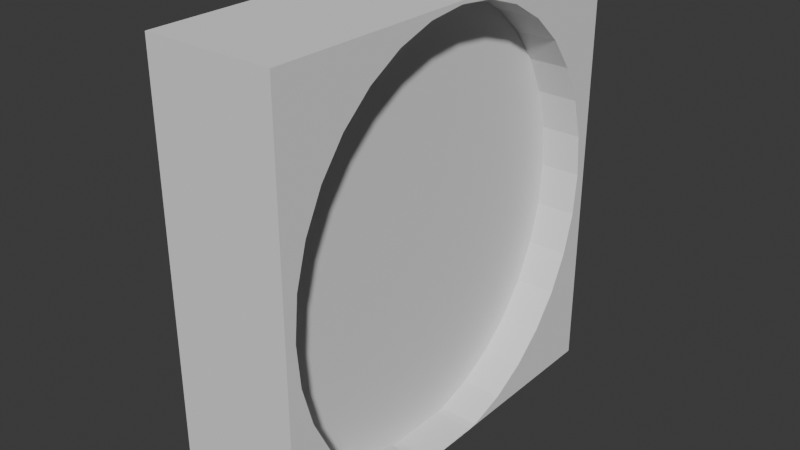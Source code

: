 # Source: Door.blend  (saved by Blender 4.2.66; exported with 4.5.12 LTS)
import bpy
from mathutils import Matrix  # noqa: F401  (used for matrix-valued properties, if any)

bpy.ops.wm.read_factory_settings(use_empty=True)
scene = bpy.context.scene
scene.name = 'Scene'

# ---- collections
col_collection = bpy.data.collections.new('Collection'); scene.collection.children.link(col_collection)

# ---- world
world_world = bpy.data.worlds.new('World'); scene.world = world_world
world_world.use_nodes = True; world_world.node_tree.nodes.clear()
_N = world_world.node_tree.nodes; _L = world_world.node_tree.links
n0 = _N.new('ShaderNodeOutputWorld'); n0.name = 'World Output'; n0.location = (300, 300)
n1 = _N.new('ShaderNodeBackground'); n1.name = 'Background'; n1.location = (10, 300)
n1.inputs[0].default_value = (0.05088, 0.05088, 0.05088, 1.0)
_L.new(n1.outputs[0], n0.inputs[0])
n0.is_active_output = True
world_world.color = (0.05088, 0.05088, 0.05088)
world_world.sun_shadow_jitter_overblur = 0.0

# ---- meshes
me_cube_001 = bpy.data.meshes.new('Cube.001')
me_cube_001.from_pydata([(1.247, -4.083, 0.0938), (-0.5178, 3.874, 3.338), (1.247, -4.083, 8.534), (1.247, 4.083, 0.0938), (1.247, 4.083, 8.534), (-1.247, -4.083, 0.0938), (-1.247, -4.083, 8.534), (-1.247, 4.083, 0.0938), (-1.247, 4.083, 8.534), (1.247, -3.874, 4.251), (1.247, -3.8, 3.428), (1.247, -3.8, 5.074), (1.247, -3.221, 1.906), (1.247, -3.579, 2.636), (1.247, -3.579, 5.866), (1.247, -3.221, 6.596), (1.247, -0.7558, 8.391), (-0.5178, -3.874, 3.338), (1.247, 0.7558, 8.391), (-0.5178, -3.8, 2.515), (1.247, 2.739, 7.236), (-0.5178, -3.579, 1.723), (1.247, 2.152, 7.76), (-0.5178, -3.221, 0.9935), (1.247, 1.483, 8.15), (-0.5178, -2.739, 0.3539), (1.247, -2.739, 7.236), (1.247, -2.152, 7.76), (1.247, -1.483, 8.15), (1.247, 0.0, 8.472), (1.247, -2.739, 1.267), (1.247, -0.7558, 0.1115), (1.247, -1.483, 0.3516), (1.247, -2.152, 0.7417), (1.247, 0.5913, 0.0938), (-0.5178, 2.739, 0.3539), (-0.5178, 3.221, 0.9935), (1.247, 0.7558, 0.1115), (-0.5178, 3.579, 1.723), (1.247, 1.483, 0.3516), (1.247, -0.5913, 0.0938), (-0.5178, 3.8, 2.515), (0.4478, 3.874, 3.338), (1.247, 2.152, 0.7417), (1.247, 3.221, 6.596), (1.247, 3.874, 4.251), (1.247, 3.8, 3.428), (1.247, 3.8, 5.074), (1.247, 3.579, 5.866), (1.247, 2.739, 1.267), (1.247, 3.221, 1.906), (1.247, 3.579, 2.636), (-1.247, -2.739, 7.236), (-1.247, -2.152, 7.76), (-1.247, -1.483, 8.15), (-1.247, -0.7558, 8.391), (-1.247, 0.0, 8.472), (-1.247, 0.7558, 8.391), (-1.247, 2.152, 7.76), (-1.247, 1.483, 8.15), (0.4478, -3.874, 3.338), (0.4478, -3.8, 2.515), (-1.247, 3.221, 1.906), (0.4478, -3.579, 1.723), (-1.247, 3.874, 4.251), (-1.247, 3.8, 3.428), (0.4478, -3.221, 0.9935), (0.4478, -2.739, 0.3539), (-1.247, 3.8, 5.074), (-1.247, 3.579, 5.866), (-1.247, 3.579, 2.636), (-1.247, 3.221, 6.596), (-1.247, 2.739, 7.236), (-1.247, -3.874, 4.251), (-1.247, -3.8, 3.428), (-1.247, -3.8, 5.074), (-1.247, -3.221, 6.596), (0.4478, 2.739, 0.3539), (0.4478, 3.221, 0.9935), (-1.247, -3.221, 1.906), (0.4478, 3.579, 1.723), (-1.247, -3.579, 2.636), (-1.247, -3.579, 5.866), (0.4478, 3.8, 2.515), (-1.247, -0.7558, 0.1115), (-1.247, -0.5913, 0.0938), (-1.247, -1.483, 0.3516), (-1.247, 0.7558, 0.1115), (-1.247, 2.739, 1.267), (-1.247, 2.152, 0.7417), (-1.247, 1.483, 0.3516), (-1.247, 0.5913, 0.0938), (-1.247, -2.152, 0.7417), (-1.247, -2.739, 1.267), (0.4478, -2.449, 0.0938), (0.4478, -0.5913, 0.0938), (-0.5178, -0.5913, 0.0938), (-0.5178, -2.449, 0.0938), (-0.5178, 2.449, 0.0938), (0.4478, 0.5913, 0.0938), (-0.5178, 0.5913, 0.0938), (0.4478, 2.449, 0.0938), (0.4478, 3.833, 3.795), (0.4478, 3.8, 3.428), (-0.5178, 3.8, 3.428), (-0.5178, 3.833, 3.795), (0.4478, -3.221, 1.906), (-0.5178, -3.221, 1.906), (0.4478, -3.579, 2.636), (-0.5178, -3.579, 2.636), (0.4478, -2.739, 1.267), (-0.5178, -2.739, 1.267), (-0.5178, -2.152, 0.7417), (0.4478, -2.152, 0.7417), (-0.5178, -1.483, 0.3516), (0.4478, -1.483, 0.3516), (-0.5178, -0.7558, 0.1115), (0.4478, -0.7558, 0.1115), (0.4478, 0.7558, 0.1115), (-0.5178, 0.7558, 0.1115), (0.4478, 1.483, 0.3516), (-0.5178, 1.483, 0.3516), (0.4478, 2.152, 0.7417), (-0.5178, 2.152, 0.7417), (0.4478, 2.739, 1.267), (-0.5178, 2.739, 1.267), (0.4478, 3.221, 1.906), (-0.5178, 3.221, 1.906), (0.4478, 3.579, 2.636), (-0.5178, 3.579, 2.636), (0.4478, -3.833, 3.795), (0.4478, -3.8, 3.428), (-0.5178, -3.8, 3.428), (-0.5178, -3.833, 3.795)], [], [(31, 40, 0, 2, 4, 3, 34, 37, 39, 43, 49, 50, 51, 46, 45, 47, 48, 44, 20, 22, 24, 18, 29, 16, 28, 27, 26, 15, 14, 11, 9, 10, 13, 12, 30, 33, 32), (3, 4, 8, 7), (87, 91, 7, 8, 6, 5, 85, 84, 86, 92, 93, 79, 81, 74, 73, 75, 82, 76, 52, 53, 54, 55, 56, 57, 59, 58, 72, 71, 69, 68, 64, 65, 70, 62, 88, 89, 90), (5, 6, 2, 0), (85, 5, 0, 40, 95, 94, 97, 96), (34, 3, 7, 91, 100, 98, 101, 99), (8, 4, 2, 6), (22, 20, 72, 58), (104, 65, 64, 45, 46, 103, 102, 105), (106, 12, 13, 108), (109, 81, 79, 107), (24, 22, 58, 59), (110, 30, 12, 106), (107, 79, 93, 111), (18, 24, 59, 57), (33, 30, 110, 113), (111, 93, 92, 112), (56, 29, 18, 57), (32, 33, 113, 115), (112, 92, 86, 114), (55, 16, 29, 56), (31, 32, 115, 117), (114, 86, 84, 116), (54, 28, 16, 55), (40, 31, 117, 95), (84, 85, 96, 116), (53, 27, 28, 54), (91, 87, 119, 100), (37, 34, 99, 118), (52, 26, 27, 53), (87, 90, 121, 119), (39, 37, 118, 120), (76, 15, 26, 52), (90, 89, 123, 121), (43, 39, 120, 122), (82, 14, 15, 76), (47, 45, 64, 68), (89, 88, 125, 123), (49, 43, 122, 124), (75, 11, 14, 82), (48, 47, 68, 69), (88, 62, 127, 125), (50, 49, 124, 126), (73, 9, 11, 75), (44, 48, 69, 71), (62, 70, 129, 127), (128, 51, 50, 126), (10, 9, 73, 74, 132, 133, 130, 131), (20, 44, 71, 72), (70, 65, 104, 129), (46, 51, 128, 103), (13, 10, 131, 108), (74, 81, 109, 132), (34, 40, 95, 99), (85, 91, 100, 96), (105, 1, 41, 38, 36, 35, 98, 100, 119, 121, 123, 125, 127, 129, 104), (96, 97, 25, 23, 21, 19, 17, 133, 132, 109, 107, 111, 112, 114, 116), (101, 77, 78, 80, 83, 42, 102, 103, 128, 126, 124, 122, 120, 118, 99), (130, 60, 61, 63, 66, 67, 94, 95, 117, 115, 113, 110, 106, 108, 131), (83, 41, 1, 42), (63, 21, 23, 66), (66, 23, 25, 67), (94, 67, 25, 97), (102, 42, 1, 105), (98, 35, 77, 101), (77, 35, 36, 78), (17, 60, 130, 133), (78, 36, 38, 80), (60, 17, 19, 61), (80, 38, 41, 83), (61, 19, 21, 63)])
_uv = me_cube_001.uv_layers.new(name='UVMap')
_uv.uv.foreach_set('vector', [0.3755, 0.1019, 0.375, 0.1069, 0.375, 0.0, 0.625, 0.0, 0.625, 0.25, 0.375, 0.25, 0.375, 0.1431, 0.3755, 0.1481, 0.3826, 0.1704, 0.3942, 0.1909, 0.4097, 0.2089, 0.4287, 0.2236, 0.4503, 0.2346, 0.4737, 0.2413, 0.4981, 0.2436, 0.5225, 0.2413, 0.546, 0.2346, 0.5676, 0.2236, 0.5865, 0.2089, 0.6021, 0.1909, 0.6136, 0.1704, 0.6207, 0.1481, 0.6231, 0.125, 0.6207, 0.1019, 0.6136, 0.07961, 0.6021, 0.05911, 0.5865, 0.04114, 0.5676, 0.02639, 0.546, 0.01543, 0.5225, 0.008677, 0.4981, 0.006398, 0.4737, 0.008677, 0.4503, 0.01543, 0.4287, 0.02639, 0.4097, 0.04114, 0.3942, 0.05911, 0.3826, 0.07961, 0.375, 0.25, 0.625, 0.25, 0.625, 0.5, 0.375, 0.5, 0.3755, 0.6019, 0.375, 0.6069, 0.375, 0.5, 0.625, 0.5, 0.625, 0.75, 0.375, 0.75, 0.375, 0.6431, 0.3755, 0.6481, 0.3826, 0.6704, 0.3942, 0.6909, 0.4097, 0.7089, 0.4287, 0.7236, 0.4503, 0.7346, 0.4737, 0.7413, 0.4981, 0.7436, 0.5225, 0.7413, 0.546, 0.7346, 0.5676, 0.7236, 0.5865, 0.7089, 0.6021, 0.6909, 0.6136, 0.6704, 0.6207, 0.6481, 0.6231, 0.625, 0.6207, 0.6019, 0.6136, 0.5796, 0.6021, 0.5591, 0.5865, 0.5411, 0.5676, 0.5264, 0.546, 0.5154, 0.5225, 0.5087, 0.4981, 0.5064, 0.4737, 0.5087, 0.4503, 0.5154, 0.4287, 0.5264, 0.4097, 0.5411, 0.3942, 0.5591, 0.3826, 0.5796, 0.375, 0.75, 0.625, 0.75, 0.625, 1.0, 0.375, 1.0, 0.375, 0.6431, 0.375, 0.75, 0.125, 0.75, 0.125, 0.6431, 0.2051, 0.6431, 0.2051, 0.7, 0.3019, 0.7, 0.3019, 0.6431, 0.125, 0.6069, 0.125, 0.5, 0.375, 0.5, 0.375, 0.6069, 0.3019, 0.6069, 0.3019, 0.55, 0.2051, 0.55, 0.2051, 0.6069, 0.625, 0.5, 0.875, 0.5, 0.875, 0.75, 0.625, 0.75, 0.0, 0.0, 0.0, 0.0, 0.0, 0.0, 0.0, 0.0, 0.0, 0.0, 0.0, 0.0, 0.0, 0.0, 0.0, 0.0, 0.0, 0.0, 0.0, 0.0, 0.0, 0.0, 0.0, 0.0, 0.0, 0.0, 0.0, 0.0, 0.0, 0.0, 0.0, 0.0, 0.0, 0.0, 0.0, 0.0, 0.0, 0.0, 0.0, 0.0, 0.0, 0.0, 0.0, 0.0, 0.0, 0.0, 0.0, 0.0, 0.0, 0.0, 0.0, 0.0, 0.0, 0.0, 0.0, 0.0, 0.0, 0.0, 0.0, 0.0, 0.0, 0.0, 0.0, 0.0, 0.0, 0.0, 0.0, 0.0, 0.0, 0.0, 0.0, 0.0, 0.0, 0.0, 0.0, 0.0, 0.0, 0.0, 0.0, 0.0, 0.0, 0.0, 0.0, 0.0, 0.0, 0.0, 0.0, 0.0, 0.0, 0.0, 0.0, 0.0, 0.0, 0.0, 0.0, 0.0, 0.0, 0.0, 0.0, 0.0, 0.0, 0.0, 0.0, 0.0, 0.0, 0.0, 0.0, 0.0, 0.0, 0.0, 0.0, 0.0, 0.0, 0.0, 0.0, 0.0, 0.0, 0.0, 0.0, 0.0, 0.0, 0.0, 0.0, 0.0, 0.0, 0.0, 0.0, 0.0, 0.0, 0.0, 0.0, 0.0, 0.0, 0.0, 0.0, 0.0, 0.0, 0.0, 0.0, 0.0, 0.0, 0.0, 0.0, 0.0, 0.0, 0.0, 0.0, 0.0, 0.0, 0.0, 0.0, 0.0, 0.0, 0.0, 0.0, 0.0, 0.0, 0.0, 0.0, 0.0, 0.0, 0.0, 0.0, 0.0, 0.0, 0.0, 0.0, 0.0, 0.0, 0.0, 0.0, 0.0, 0.0, 0.0, 0.0, 0.0, 0.0, 0.0, 0.0, 0.0, 0.0, 0.0, 0.0, 0.0, 0.0, 0.0, 0.0, 0.0, 0.0, 0.0, 0.0, 0.0, 0.0, 0.0, 0.0, 0.0, 0.0, 0.0, 0.0, 0.0, 0.0, 0.0, 0.0, 0.0, 0.0, 0.0, 0.0, 0.0, 0.0, 0.0, 0.0, 0.0, 0.0, 0.0, 0.0, 0.0, 0.0, 0.0, 0.0, 0.0, 0.0, 0.0, 0.0, 0.0, 0.0, 0.0, 0.0, 0.0, 0.0, 0.0, 0.0, 0.0, 0.0, 0.0, 0.0, 0.0, 0.0, 0.0, 0.0, 0.0, 0.0, 0.0, 0.0, 0.0, 0.0, 0.0, 0.0, 0.0, 0.0, 0.0, 0.0, 0.0, 0.0, 0.0, 0.0, 0.0, 0.0, 0.0, 0.0, 0.0, 0.0, 0.0, 0.0, 0.0, 0.0, 0.0, 0.0, 0.0, 0.0, 0.0, 0.0, 0.0, 0.0, 0.0, 0.0, 0.0, 0.0, 0.0, 0.0, 0.0, 0.0, 0.0, 0.0, 0.0, 0.0, 0.0, 0.0, 0.0, 0.0, 0.0, 0.0, 0.0, 0.0, 0.0, 0.0, 0.0, 0.0, 0.0, 0.0, 0.0, 0.0, 0.0, 0.0, 0.0, 0.0, 0.0, 0.0, 0.0, 0.0, 0.0, 0.0, 0.0, 0.0, 0.0, 0.0, 0.0, 0.0, 0.0, 0.0, 0.0, 0.0, 0.0, 0.0, 0.0, 0.0, 0.0, 0.0, 0.0, 0.0, 0.0, 0.0, 0.0, 0.0, 0.0, 0.0, 0.0, 0.0, 0.0, 0.0, 0.0, 0.0, 0.0, 0.0, 0.0, 0.0, 0.0, 0.0, 0.0, 0.0, 0.0, 0.0, 0.0, 0.0, 0.0, 0.0, 0.0, 0.0, 0.0, 0.0, 0.0, 0.0, 0.0, 0.0, 0.0, 0.0, 0.0, 0.0, 0.0, 0.0, 0.0, 0.0, 0.0, 0.0, 0.0, 0.0, 0.0, 0.0, 0.0, 0.0, 0.0, 0.0, 0.0, 0.0, 0.0, 0.125, 0.6069, 0.125, 0.6431, 0.2051, 0.6431, 0.2051, 0.6069, 0.375, 0.6431, 0.375, 0.6069, 0.3019, 0.6069, 0.3019, 0.6431, 0.0, 0.0, 0.0, 0.0, 0.0, 0.0, 0.0, 0.0, 0.0, 0.0, 0.0, 0.0, 0.0, 0.0, 0.0, 0.0, 0.0, 0.0, 0.0, 0.0, 0.0, 0.0, 0.0, 0.0, 0.0, 0.0, 0.0, 0.0, 0.0, 0.0, 0.0, 0.0, 0.0, 0.0, 0.0, 0.0, 0.0, 0.0, 0.0, 0.0, 0.0, 0.0, 0.0, 0.0, 0.0, 0.0, 0.0, 0.0, 0.0, 0.0, 0.0, 0.0, 0.0, 0.0, 0.0, 0.0, 0.0, 0.0, 0.0, 0.0, 0.0, 0.0, 0.0, 0.0, 0.0, 0.0, 0.0, 0.0, 0.0, 0.0, 0.0, 0.0, 0.0, 0.0, 0.0, 0.0, 0.0, 0.0, 0.0, 0.0, 0.0, 0.0, 0.0, 0.0, 0.0, 0.0, 0.0, 0.0, 0.0, 0.0, 0.0, 0.0, 0.0, 0.0, 0.0, 0.0, 0.0, 0.0, 0.0, 0.0, 0.0, 0.0, 0.0, 0.0, 0.0, 0.0, 0.0, 0.0, 0.0, 0.0, 0.0, 0.0, 0.0, 0.0, 0.0, 0.0, 0.0, 0.0, 0.0, 0.0, 0.0, 0.0, 0.0, 0.0, 0.0, 0.0, 0.0, 0.0, 0.0, 0.0, 0.0, 0.0, 0.0, 0.0, 0.0, 0.0, 0.0, 0.0, 0.0, 0.0, 0.0, 0.0, 0.0, 0.0, 0.0, 0.0, 0.0, 0.0, 0.0, 0.0, 0.0, 0.0, 0.0, 0.0, 0.0, 0.0, 0.0, 0.0, 0.0, 0.0, 0.0, 0.0, 0.0, 0.0, 0.0, 0.0, 0.0, 0.0, 0.0, 0.0, 0.0, 0.0, 0.0, 0.0, 0.0, 0.0, 0.0, 0.0, 0.0, 0.0, 0.0, 0.0, 0.0, 0.0, 0.0, 0.0, 0.0, 0.0, 0.0, 0.0, 0.0, 0.0, 0.0, 0.0, 0.0, 0.0, 0.0, 0.0, 0.0, 0.0, 0.0, 0.0, 0.0, 0.0, 0.0, 0.0, 0.0, 0.0, 0.0, 0.0, 0.0, 0.0, 0.0, 0.0, 0.0, 0.0])
me_cube_001.update()
me_cube_002 = bpy.data.meshes.new('Cube.002')
me_cube_002.from_pydata([(-0.5178, 3.874, 4.25), (-0.5178, 3.8, 5.073), (-0.5178, 3.579, 5.865), (-0.5178, 3.221, 6.595), (-0.5178, 2.739, 7.234), (-0.5178, 2.152, 7.759), (-0.5178, 1.483, 8.149), (-0.5178, 0.7558, 8.389), (-0.5178, 0.0, 8.47), (-0.5178, -0.7558, 8.389), (-0.5178, -1.483, 8.149), (-0.5178, -2.152, 7.759), (-0.5178, -2.739, 7.234), (-0.5178, -3.221, 6.595), (-0.5178, -3.579, 5.865), (-0.5178, -3.8, 5.073), (-0.5178, -3.874, 4.25), (-0.5178, -3.8, 3.426), (-0.5178, -3.579, 2.634), (-0.5178, -3.221, 1.905), (-0.5178, -2.739, 1.265), (-0.5178, -2.152, 0.7403), (-0.5178, -1.483, 0.3502), (-0.5178, -0.7558, 0.11), (-0.5178, 0.0, 0.02894), (-0.5178, 0.7558, 0.11), (-0.5178, 1.483, 0.3502), (-0.5178, 2.152, 0.7403), (-0.5178, 2.739, 1.265), (-0.5178, 3.221, 1.905), (-0.5178, 3.579, 2.634), (-0.5178, 3.8, 3.426), (0.4478, 3.874, 4.25), (0.4478, 3.8, 5.073), (0.4478, 3.579, 5.865), (0.4478, 3.221, 6.595), (0.4478, 2.739, 7.234), (0.4478, 2.152, 7.759), (0.4478, 1.483, 8.149), (0.4478, 0.7558, 8.389), (0.4478, 0.0, 8.47), (0.4478, -0.7558, 8.389), (0.4478, -1.483, 8.149), (0.4478, -2.152, 7.759), (0.4478, -2.739, 7.234), (0.4478, -3.221, 6.595), (0.4478, -3.579, 5.865), (0.4478, -3.8, 5.073), (0.4478, -3.874, 4.25), (0.4478, -3.8, 3.426), (0.4478, -3.579, 2.634), (0.4478, -3.221, 1.905), (0.4478, -2.739, 1.265), (0.4478, -2.152, 0.7403), (0.4478, -1.483, 0.3502), (0.4478, -0.7558, 0.11), (0.4478, 0.0, 0.02894), (0.4478, 0.7558, 0.11), (0.4478, 1.483, 0.3502), (0.4478, 2.152, 0.7403), (0.4478, 2.739, 1.265), (0.4478, 3.221, 1.905), (0.4478, 3.579, 2.634), (0.4478, 3.8, 3.426)], [], [(1, 2, 3, 4, 5, 6, 7, 8, 9, 10, 11, 12, 13, 14, 15, 16, 17, 18, 19, 20, 21, 22, 23, 24, 25, 26, 27, 28, 29, 30, 31, 0), (33, 32, 63, 62, 61, 60, 59, 58, 57, 56, 55, 54, 53, 52, 51, 50, 49, 48, 47, 46, 45, 44, 43, 42, 41, 40, 39, 38, 37, 36, 35, 34), (5, 4, 36, 37), (0, 31, 63, 32), (19, 18, 50, 51), (6, 5, 37, 38), (20, 19, 51, 52), (7, 6, 38, 39), (21, 20, 52, 53), (8, 7, 39, 40), (22, 21, 53, 54), (9, 8, 40, 41), (23, 22, 54, 55), (10, 9, 41, 42), (24, 23, 55, 56), (11, 10, 42, 43), (25, 24, 56, 57), (12, 11, 43, 44), (26, 25, 57, 58), (13, 12, 44, 45), (27, 26, 58, 59), (14, 13, 45, 46), (1, 0, 32, 33), (28, 27, 59, 60), (15, 14, 46, 47), (2, 1, 33, 34), (29, 28, 60, 61), (16, 15, 47, 48), (3, 2, 34, 35), (30, 29, 61, 62), (17, 16, 48, 49), (4, 3, 35, 36), (31, 30, 62, 63), (18, 17, 49, 50)])
_uv = me_cube_002.uv_layers.new(name='UVMap')
_uv.uv.foreach_set('vector', [0.0, 0.0, 0.0, 0.0, 0.0, 0.0, 0.0, 0.0, 0.0, 0.0, 0.0, 0.0, 0.0, 0.0, 0.0, 0.0, 0.0, 0.0, 0.0, 0.0, 0.0, 0.0, 0.0, 0.0, 0.0, 0.0, 0.0, 0.0, 0.0, 0.0, 0.0, 0.0, 0.0, 0.0, 0.0, 0.0, 0.0, 0.0, 0.0, 0.0, 0.0, 0.0, 0.0, 0.0, 0.0, 0.0, 0.0, 0.0, 0.0, 0.0, 0.0, 0.0, 0.0, 0.0, 0.0, 0.0, 0.0, 0.0, 0.0, 0.0, 0.0, 0.0, 0.0, 0.0, 0.0, 0.0, 0.0, 0.0, 0.0, 0.0, 0.0, 0.0, 0.0, 0.0, 0.0, 0.0, 0.0, 0.0, 0.0, 0.0, 0.0, 0.0, 0.0, 0.0, 0.0, 0.0, 0.0, 0.0, 0.0, 0.0, 0.0, 0.0, 0.0, 0.0, 0.0, 0.0, 0.0, 0.0, 0.0, 0.0, 0.0, 0.0, 0.0, 0.0, 0.0, 0.0, 0.0, 0.0, 0.0, 0.0, 0.0, 0.0, 0.0, 0.0, 0.0, 0.0, 0.0, 0.0, 0.0, 0.0, 0.0, 0.0, 0.0, 0.0, 0.0, 0.0, 0.0, 0.0, 0.0, 0.0, 0.0, 0.0, 0.0, 0.0, 0.0, 0.0, 0.0, 0.0, 0.0, 0.0, 0.0, 0.0, 0.0, 0.0, 0.0, 0.0, 0.0, 0.0, 0.0, 0.0, 0.0, 0.0, 0.0, 0.0, 0.0, 0.0, 0.0, 0.0, 0.0, 0.0, 0.0, 0.0, 0.0, 0.0, 0.0, 0.0, 0.0, 0.0, 0.0, 0.0, 0.0, 0.0, 0.0, 0.0, 0.0, 0.0, 0.0, 0.0, 0.0, 0.0, 0.0, 0.0, 0.0, 0.0, 0.0, 0.0, 0.0, 0.0, 0.0, 0.0, 0.0, 0.0, 0.0, 0.0, 0.0, 0.0, 0.0, 0.0, 0.0, 0.0, 0.0, 0.0, 0.0, 0.0, 0.0, 0.0, 0.0, 0.0, 0.0, 0.0, 0.0, 0.0, 0.0, 0.0, 0.0, 0.0, 0.0, 0.0, 0.0, 0.0, 0.0, 0.0, 0.0, 0.0, 0.0, 0.0, 0.0, 0.0, 0.0, 0.0, 0.0, 0.0, 0.0, 0.0, 0.0, 0.0, 0.0, 0.0, 0.0, 0.0, 0.0, 0.0, 0.0, 0.0, 0.0, 0.0, 0.0, 0.0, 0.0, 0.0, 0.0, 0.0, 0.0, 0.0, 0.0, 0.0, 0.0, 0.0, 0.0, 0.0, 0.0, 0.0, 0.0, 0.0, 0.0, 0.0, 0.0, 0.0, 0.0, 0.0, 0.0, 0.0, 0.0, 0.0, 0.0, 0.0, 0.0, 0.0, 0.0, 0.0, 0.0, 0.0, 0.0, 0.0, 0.0, 0.0, 0.0, 0.0, 0.0, 0.0, 0.0, 0.0, 0.0, 0.0, 0.0, 0.0, 0.0, 0.0, 0.0, 0.0, 0.0, 0.0, 0.0, 0.0, 0.0, 0.0, 0.0, 0.0, 0.0, 0.0, 0.0, 0.0, 0.0, 0.0, 0.0, 0.0, 0.0, 0.0, 0.0, 0.0, 0.0, 0.0, 0.0, 0.0, 0.0, 0.0, 0.0, 0.0, 0.0, 0.0, 0.0, 0.0, 0.0, 0.0, 0.0, 0.0, 0.0, 0.0, 0.0, 0.0, 0.0, 0.0, 0.0, 0.0, 0.0, 0.0, 0.0, 0.0, 0.0, 0.0, 0.0, 0.0, 0.0, 0.0, 0.0, 0.0, 0.0, 0.0, 0.0, 0.0, 0.0, 0.0, 0.0, 0.0, 0.0, 0.0, 0.0, 0.0, 0.0, 0.0, 0.0, 0.0, 0.0, 0.0, 0.0, 0.0, 0.0, 0.0, 0.0, 0.0, 0.0, 0.0, 0.0, 0.0])
me_cube_002.update()

# ---- objects
ob_doorwall = bpy.data.objects.new('DoorWall', me_cube_001)
ob_door = bpy.data.objects.new('Door', me_cube_002)

# ---- transforms, parenting, visibility, modifiers, constraints
ob_doorwall.location = (0.0, 0.0, 0.0)
ob_door.location = (0.0, 0.0, 0.0)

# ---- collection membership
col_collection.objects.link(ob_doorwall)
col_collection.objects.link(ob_door)

# ---- scene / render settings (as saved in the file)
scene.frame_start = 1; scene.frame_end = 250; scene.frame_set(1)
scene.render.engine = 'BLENDER_EEVEE_NEXT'
bpy.context.view_layer.update()

# ---- added for rendering (the .blend has no active camera and no usable light): camera, sun
cam_auto = bpy.data.cameras.new('AutoCamera')
cam_auto.lens = 50.0
cam_auto.sensor_width = 36.0
cam_auto.clip_end = 1000.0
ob_auto_camera = bpy.data.objects.new('AutoCamera', cam_auto)
scene.collection.objects.link(ob_auto_camera)
ob_auto_camera.location = (11.1507, -13.3808, 13.2022)
ob_auto_camera.rotation_euler = (1.09748, -7.21219e-08, 0.694738)
scene.camera = ob_auto_camera
light_auto_sun = bpy.data.lights.new('AutoSun', 'SUN')
light_auto_sun.energy = 3.0
light_auto_sun.angle = 0.0523599
ob_auto_sun = bpy.data.objects.new('AutoSun', light_auto_sun)
scene.collection.objects.link(ob_auto_sun)
ob_auto_sun.rotation_euler = (0.872665, 0.174533, 0.523599)
bpy.context.view_layer.update()
